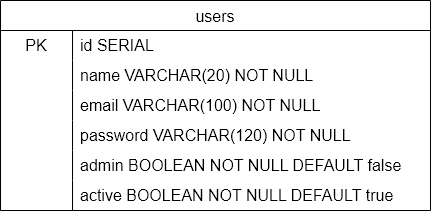

The diagram above was exported from draw.io. Its source (the exported page's mxGraphModel, read from the mxfile embedded in the PNG):
<mxGraphModel dx="662" dy="392" grid="1" gridSize="10" guides="1" tooltips="1" connect="1" arrows="1" fold="1" page="1" pageScale="1" pageWidth="827" pageHeight="1169" math="0" shadow="0">
  <root>
    <mxCell id="WIyWlLk6GJQsqaUBKTNV-0" />
    <mxCell id="WIyWlLk6GJQsqaUBKTNV-1" parent="WIyWlLk6GJQsqaUBKTNV-0" />
    <mxCell id="UMvEilq9DP0mG5Cz2fQQ-1" value="users" style="shape=table;startSize=30;container=1;collapsible=0;childLayout=tableLayout;fixedRows=1;rowLines=0;fontStyle=0;strokeColor=#000000;fontSize=16;" vertex="1" parent="WIyWlLk6GJQsqaUBKTNV-1">
      <mxGeometry x="150" y="100" width="430" height="210" as="geometry" />
    </mxCell>
    <mxCell id="UMvEilq9DP0mG5Cz2fQQ-2" value="" style="shape=tableRow;horizontal=0;startSize=0;swimlaneHead=0;swimlaneBody=0;top=0;left=0;bottom=0;right=0;collapsible=0;dropTarget=0;fillColor=none;points=[[0,0.5],[1,0.5]];portConstraint=eastwest;strokeColor=inherit;fontSize=16;" vertex="1" parent="UMvEilq9DP0mG5Cz2fQQ-1">
      <mxGeometry y="30" width="430" height="30" as="geometry" />
    </mxCell>
    <mxCell id="UMvEilq9DP0mG5Cz2fQQ-3" value="PK" style="shape=partialRectangle;html=1;whiteSpace=wrap;connectable=0;fillColor=none;top=0;left=0;bottom=0;right=0;overflow=hidden;pointerEvents=1;strokeColor=inherit;fontSize=16;" vertex="1" parent="UMvEilq9DP0mG5Cz2fQQ-2">
      <mxGeometry width="72" height="30" as="geometry">
        <mxRectangle width="72" height="30" as="alternateBounds" />
      </mxGeometry>
    </mxCell>
    <mxCell id="UMvEilq9DP0mG5Cz2fQQ-4" value="id SERIAL" style="shape=partialRectangle;html=1;whiteSpace=wrap;connectable=0;fillColor=none;top=0;left=0;bottom=0;right=0;align=left;spacingLeft=6;overflow=hidden;strokeColor=inherit;fontSize=16;" vertex="1" parent="UMvEilq9DP0mG5Cz2fQQ-2">
      <mxGeometry x="72" width="358" height="30" as="geometry">
        <mxRectangle width="358" height="30" as="alternateBounds" />
      </mxGeometry>
    </mxCell>
    <mxCell id="UMvEilq9DP0mG5Cz2fQQ-5" value="" style="shape=tableRow;horizontal=0;startSize=0;swimlaneHead=0;swimlaneBody=0;top=0;left=0;bottom=0;right=0;collapsible=0;dropTarget=0;fillColor=none;points=[[0,0.5],[1,0.5]];portConstraint=eastwest;strokeColor=inherit;fontSize=16;" vertex="1" parent="UMvEilq9DP0mG5Cz2fQQ-1">
      <mxGeometry y="60" width="430" height="30" as="geometry" />
    </mxCell>
    <mxCell id="UMvEilq9DP0mG5Cz2fQQ-6" value="" style="shape=partialRectangle;html=1;whiteSpace=wrap;connectable=0;fillColor=none;top=0;left=0;bottom=0;right=0;overflow=hidden;strokeColor=inherit;fontSize=16;" vertex="1" parent="UMvEilq9DP0mG5Cz2fQQ-5">
      <mxGeometry width="72" height="30" as="geometry">
        <mxRectangle width="72" height="30" as="alternateBounds" />
      </mxGeometry>
    </mxCell>
    <mxCell id="UMvEilq9DP0mG5Cz2fQQ-7" value="name VARCHAR(20) NOT NULL" style="shape=partialRectangle;html=1;whiteSpace=wrap;connectable=0;fillColor=none;top=0;left=0;bottom=0;right=0;align=left;spacingLeft=6;overflow=hidden;strokeColor=inherit;fontSize=16;" vertex="1" parent="UMvEilq9DP0mG5Cz2fQQ-5">
      <mxGeometry x="72" width="358" height="30" as="geometry">
        <mxRectangle width="358" height="30" as="alternateBounds" />
      </mxGeometry>
    </mxCell>
    <mxCell id="UMvEilq9DP0mG5Cz2fQQ-8" value="" style="shape=tableRow;horizontal=0;startSize=0;swimlaneHead=0;swimlaneBody=0;top=0;left=0;bottom=0;right=0;collapsible=0;dropTarget=0;fillColor=none;points=[[0,0.5],[1,0.5]];portConstraint=eastwest;strokeColor=inherit;fontSize=16;" vertex="1" parent="UMvEilq9DP0mG5Cz2fQQ-1">
      <mxGeometry y="90" width="430" height="30" as="geometry" />
    </mxCell>
    <mxCell id="UMvEilq9DP0mG5Cz2fQQ-9" value="" style="shape=partialRectangle;html=1;whiteSpace=wrap;connectable=0;fillColor=none;top=0;left=0;bottom=0;right=0;overflow=hidden;strokeColor=inherit;fontSize=16;" vertex="1" parent="UMvEilq9DP0mG5Cz2fQQ-8">
      <mxGeometry width="72" height="30" as="geometry">
        <mxRectangle width="72" height="30" as="alternateBounds" />
      </mxGeometry>
    </mxCell>
    <mxCell id="UMvEilq9DP0mG5Cz2fQQ-10" value="email VARCHAR(100) NOT NULL" style="shape=partialRectangle;html=1;whiteSpace=wrap;connectable=0;fillColor=none;top=0;left=0;bottom=0;right=0;align=left;spacingLeft=6;overflow=hidden;strokeColor=inherit;fontSize=16;" vertex="1" parent="UMvEilq9DP0mG5Cz2fQQ-8">
      <mxGeometry x="72" width="358" height="30" as="geometry">
        <mxRectangle width="358" height="30" as="alternateBounds" />
      </mxGeometry>
    </mxCell>
    <mxCell id="UMvEilq9DP0mG5Cz2fQQ-70" style="shape=tableRow;horizontal=0;startSize=0;swimlaneHead=0;swimlaneBody=0;top=0;left=0;bottom=0;right=0;collapsible=0;dropTarget=0;fillColor=none;points=[[0,0.5],[1,0.5]];portConstraint=eastwest;strokeColor=inherit;fontSize=16;" vertex="1" parent="UMvEilq9DP0mG5Cz2fQQ-1">
      <mxGeometry y="120" width="430" height="30" as="geometry" />
    </mxCell>
    <mxCell id="UMvEilq9DP0mG5Cz2fQQ-71" style="shape=partialRectangle;html=1;whiteSpace=wrap;connectable=0;fillColor=none;top=0;left=0;bottom=0;right=0;overflow=hidden;strokeColor=inherit;fontSize=16;" vertex="1" parent="UMvEilq9DP0mG5Cz2fQQ-70">
      <mxGeometry width="72" height="30" as="geometry">
        <mxRectangle width="72" height="30" as="alternateBounds" />
      </mxGeometry>
    </mxCell>
    <mxCell id="UMvEilq9DP0mG5Cz2fQQ-72" value="password VARCHAR(120) NOT NULL" style="shape=partialRectangle;html=1;whiteSpace=wrap;connectable=0;fillColor=none;top=0;left=0;bottom=0;right=0;align=left;spacingLeft=6;overflow=hidden;strokeColor=inherit;fontSize=16;" vertex="1" parent="UMvEilq9DP0mG5Cz2fQQ-70">
      <mxGeometry x="72" width="358" height="30" as="geometry">
        <mxRectangle width="358" height="30" as="alternateBounds" />
      </mxGeometry>
    </mxCell>
    <mxCell id="UMvEilq9DP0mG5Cz2fQQ-76" style="shape=tableRow;horizontal=0;startSize=0;swimlaneHead=0;swimlaneBody=0;top=0;left=0;bottom=0;right=0;collapsible=0;dropTarget=0;fillColor=none;points=[[0,0.5],[1,0.5]];portConstraint=eastwest;strokeColor=inherit;fontSize=16;" vertex="1" parent="UMvEilq9DP0mG5Cz2fQQ-1">
      <mxGeometry y="150" width="430" height="30" as="geometry" />
    </mxCell>
    <mxCell id="UMvEilq9DP0mG5Cz2fQQ-77" style="shape=partialRectangle;html=1;whiteSpace=wrap;connectable=0;fillColor=none;top=0;left=0;bottom=0;right=0;overflow=hidden;strokeColor=inherit;fontSize=16;" vertex="1" parent="UMvEilq9DP0mG5Cz2fQQ-76">
      <mxGeometry width="72" height="30" as="geometry">
        <mxRectangle width="72" height="30" as="alternateBounds" />
      </mxGeometry>
    </mxCell>
    <mxCell id="UMvEilq9DP0mG5Cz2fQQ-78" value="admin BOOLEAN NOT NULL DEFAULT false" style="shape=partialRectangle;html=1;whiteSpace=wrap;connectable=0;fillColor=none;top=0;left=0;bottom=0;right=0;align=left;spacingLeft=6;overflow=hidden;strokeColor=inherit;fontSize=16;" vertex="1" parent="UMvEilq9DP0mG5Cz2fQQ-76">
      <mxGeometry x="72" width="358" height="30" as="geometry">
        <mxRectangle width="358" height="30" as="alternateBounds" />
      </mxGeometry>
    </mxCell>
    <mxCell id="UMvEilq9DP0mG5Cz2fQQ-73" style="shape=tableRow;horizontal=0;startSize=0;swimlaneHead=0;swimlaneBody=0;top=0;left=0;bottom=0;right=0;collapsible=0;dropTarget=0;fillColor=none;points=[[0,0.5],[1,0.5]];portConstraint=eastwest;strokeColor=inherit;fontSize=16;" vertex="1" parent="UMvEilq9DP0mG5Cz2fQQ-1">
      <mxGeometry y="180" width="430" height="30" as="geometry" />
    </mxCell>
    <mxCell id="UMvEilq9DP0mG5Cz2fQQ-74" style="shape=partialRectangle;html=1;whiteSpace=wrap;connectable=0;fillColor=none;top=0;left=0;bottom=0;right=0;overflow=hidden;strokeColor=inherit;fontSize=16;" vertex="1" parent="UMvEilq9DP0mG5Cz2fQQ-73">
      <mxGeometry width="72" height="30" as="geometry">
        <mxRectangle width="72" height="30" as="alternateBounds" />
      </mxGeometry>
    </mxCell>
    <mxCell id="UMvEilq9DP0mG5Cz2fQQ-75" value="active BOOLEAN NOT NULL DEFAULT true" style="shape=partialRectangle;html=1;whiteSpace=wrap;connectable=0;fillColor=none;top=0;left=0;bottom=0;right=0;align=left;spacingLeft=6;overflow=hidden;strokeColor=inherit;fontSize=16;" vertex="1" parent="UMvEilq9DP0mG5Cz2fQQ-73">
      <mxGeometry x="72" width="358" height="30" as="geometry">
        <mxRectangle width="358" height="30" as="alternateBounds" />
      </mxGeometry>
    </mxCell>
  </root>
</mxGraphModel>